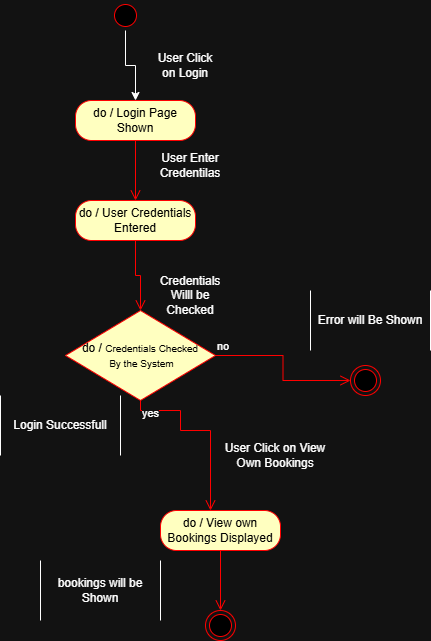

The diagram above was exported from draw.io. Its source (the exported page's mxGraphModel, read from the mxfile embedded in the PNG):
<mxGraphModel dx="774" dy="1662" grid="1" gridSize="10" guides="1" tooltips="1" connect="1" arrows="1" fold="1" page="1" pageScale="1" pageWidth="850" pageHeight="1100" math="0" shadow="0">
  <root>
    <mxCell id="0" />
    <mxCell id="1" parent="0" />
    <mxCell id="jn3a3us38jo81IRcZLi2-15" parent="1" style="shape=partialRectangle;whiteSpace=wrap;html=1;bottom=0;top=0;fillColor=none;" value="Login Successfull" vertex="1">
      <mxGeometry height="60" width="120" x="550" y="355" as="geometry" />
    </mxCell>
    <mxCell id="paL1W7XxnVp1OxMOZaCj-3" edge="1" parent="1" source="NHyzC8xWFY7fpKv7wzze-10" style="edgeStyle=orthogonalEdgeStyle;rounded=0;orthogonalLoop=1;jettySize=auto;html=1;" target="paL1W7XxnVp1OxMOZaCj-1" value="">
      <mxGeometry relative="1" as="geometry" />
    </mxCell>
    <mxCell id="NHyzC8xWFY7fpKv7wzze-10" parent="1" style="ellipse;html=1;shape=startState;fillColor=#000000;strokeColor=#ff0000;" value="" vertex="1">
      <mxGeometry height="30" width="30" x="660" y="-40" as="geometry" />
    </mxCell>
    <mxCell id="NHyzC8xWFY7fpKv7wzze-12" parent="1" style="rounded=1;whiteSpace=wrap;html=1;arcSize=40;fontColor=#000000;fillColor=#ffffc0;strokeColor=#ff0000;" value="do / User Credentials Entered" vertex="1">
      <mxGeometry height="40" width="120" x="625" y="160" as="geometry" />
    </mxCell>
    <mxCell id="NHyzC8xWFY7fpKv7wzze-13" edge="1" parent="1" source="NHyzC8xWFY7fpKv7wzze-12" style="edgeStyle=orthogonalEdgeStyle;html=1;verticalAlign=bottom;endArrow=open;endSize=8;strokeColor=#ff0000;rounded=0;entryX=0.5;entryY=0;entryDx=0;entryDy=0;" value="">
      <mxGeometry relative="1" as="geometry">
        <mxPoint x="690" y="270" as="targetPoint" />
      </mxGeometry>
    </mxCell>
    <mxCell id="NHyzC8xWFY7fpKv7wzze-15" parent="1" style="text;html=1;whiteSpace=wrap;strokeColor=none;fillColor=none;align=center;verticalAlign=middle;rounded=0;" value="Credentials Willl be Checked" vertex="1">
      <mxGeometry height="30" width="60" x="710" y="240" as="geometry" />
    </mxCell>
    <mxCell id="NHyzC8xWFY7fpKv7wzze-16" parent="1" style="text;html=1;whiteSpace=wrap;strokeColor=none;fillColor=none;align=center;verticalAlign=middle;rounded=0;" value="User Enter Credentilas" vertex="1">
      <mxGeometry height="30" width="60" x="710" y="110" as="geometry" />
    </mxCell>
    <mxCell id="NHyzC8xWFY7fpKv7wzze-17" parent="1" style="rhombus;whiteSpace=wrap;html=1;fontColor=#000000;fillColor=#ffffc0;strokeColor=#ff0000;" value="do /&amp;nbsp;&lt;font size=&quot;1&quot;&gt;Credentials Checked&lt;/font&gt;&lt;div&gt;&lt;font size=&quot;1&quot;&gt;&amp;nbsp;By the System&lt;/font&gt;&lt;/div&gt;" vertex="1">
      <mxGeometry height="90" width="150" x="615" y="270" as="geometry" />
    </mxCell>
    <mxCell id="NHyzC8xWFY7fpKv7wzze-18" edge="1" parent="1" source="NHyzC8xWFY7fpKv7wzze-17" style="edgeStyle=orthogonalEdgeStyle;html=1;align=left;verticalAlign=bottom;endArrow=open;endSize=8;strokeColor=#ff0000;rounded=0;" value="no">
      <mxGeometry relative="1" x="-1" as="geometry">
        <mxPoint x="900" y="340" as="targetPoint" />
      </mxGeometry>
    </mxCell>
    <mxCell id="NHyzC8xWFY7fpKv7wzze-19" edge="1" parent="1" source="NHyzC8xWFY7fpKv7wzze-17" style="edgeStyle=orthogonalEdgeStyle;html=1;align=left;verticalAlign=top;endArrow=open;endSize=8;strokeColor=#ff0000;rounded=0;entryX=0.5;entryY=0;entryDx=0;entryDy=0;" value="yes">
      <mxGeometry relative="1" x="-1" as="geometry">
        <Array as="points">
          <mxPoint x="690" y="370" />
          <mxPoint x="730" y="370" />
          <mxPoint x="730" y="390" />
          <mxPoint x="760" y="390" />
        </Array>
        <mxPoint x="760" y="470" as="targetPoint" />
      </mxGeometry>
    </mxCell>
    <mxCell id="NHyzC8xWFY7fpKv7wzze-30" parent="1" style="ellipse;html=1;shape=endState;fillColor=#000000;strokeColor=#ff0000;" value="" vertex="1">
      <mxGeometry height="30" width="30" x="900" y="325" as="geometry" />
    </mxCell>
    <mxCell id="NHyzC8xWFY7fpKv7wzze-32" parent="1" style="shape=partialRectangle;whiteSpace=wrap;html=1;bottom=0;top=0;fillColor=none;" value="Error will Be Shown" vertex="1">
      <mxGeometry height="60" width="120" x="860" y="250" as="geometry" />
    </mxCell>
    <mxCell id="X56U86BSxDdVGyakziZO-10" parent="1" style="text;html=1;whiteSpace=wrap;strokeColor=none;fillColor=none;align=center;verticalAlign=middle;rounded=0;" value="User Click on View Own Bookings" vertex="1">
      <mxGeometry height="30" width="110" x="770" y="400" as="geometry" />
    </mxCell>
    <mxCell id="X56U86BSxDdVGyakziZO-11" parent="1" style="rounded=1;whiteSpace=wrap;html=1;arcSize=40;fontColor=#000000;fillColor=#ffffc0;strokeColor=#ff0000;" value="do / View own Bookings Displayed" vertex="1">
      <mxGeometry height="40" width="120" x="710" y="470" as="geometry" />
    </mxCell>
    <mxCell id="X56U86BSxDdVGyakziZO-12" edge="1" parent="1" source="X56U86BSxDdVGyakziZO-11" style="edgeStyle=orthogonalEdgeStyle;html=1;verticalAlign=bottom;endArrow=open;endSize=8;strokeColor=#ff0000;rounded=0;" value="">
      <mxGeometry relative="1" as="geometry">
        <mxPoint x="770" y="570" as="targetPoint" />
      </mxGeometry>
    </mxCell>
    <mxCell id="X56U86BSxDdVGyakziZO-26" parent="1" style="shape=partialRectangle;whiteSpace=wrap;html=1;bottom=0;top=0;fillColor=none;" value="bookings will be Shown" vertex="1">
      <mxGeometry height="60" width="120" x="590" y="520" as="geometry" />
    </mxCell>
    <mxCell id="X56U86BSxDdVGyakziZO-27" parent="1" style="ellipse;html=1;shape=endState;fillColor=#000000;strokeColor=#ff0000;" value="" vertex="1">
      <mxGeometry height="30" width="30" x="755" y="570" as="geometry" />
    </mxCell>
    <mxCell id="paL1W7XxnVp1OxMOZaCj-1" parent="1" style="rounded=1;whiteSpace=wrap;html=1;arcSize=40;fontColor=#000000;fillColor=#ffffc0;strokeColor=#ff0000;" value="do / Login Page Shown" vertex="1">
      <mxGeometry height="40" width="120" x="625" y="60" as="geometry" />
    </mxCell>
    <mxCell id="paL1W7XxnVp1OxMOZaCj-2" edge="1" parent="1" source="paL1W7XxnVp1OxMOZaCj-1" style="edgeStyle=orthogonalEdgeStyle;html=1;verticalAlign=bottom;endArrow=open;endSize=8;strokeColor=#ff0000;rounded=0;" value="">
      <mxGeometry relative="1" as="geometry">
        <mxPoint x="685" y="160" as="targetPoint" />
      </mxGeometry>
    </mxCell>
    <mxCell id="paL1W7XxnVp1OxMOZaCj-5" parent="1" style="text;html=1;whiteSpace=wrap;strokeColor=none;fillColor=none;align=center;verticalAlign=middle;rounded=0;" value="User Click on Login" vertex="1">
      <mxGeometry height="30" width="60" x="705" y="10" as="geometry" />
    </mxCell>
  </root>
</mxGraphModel>